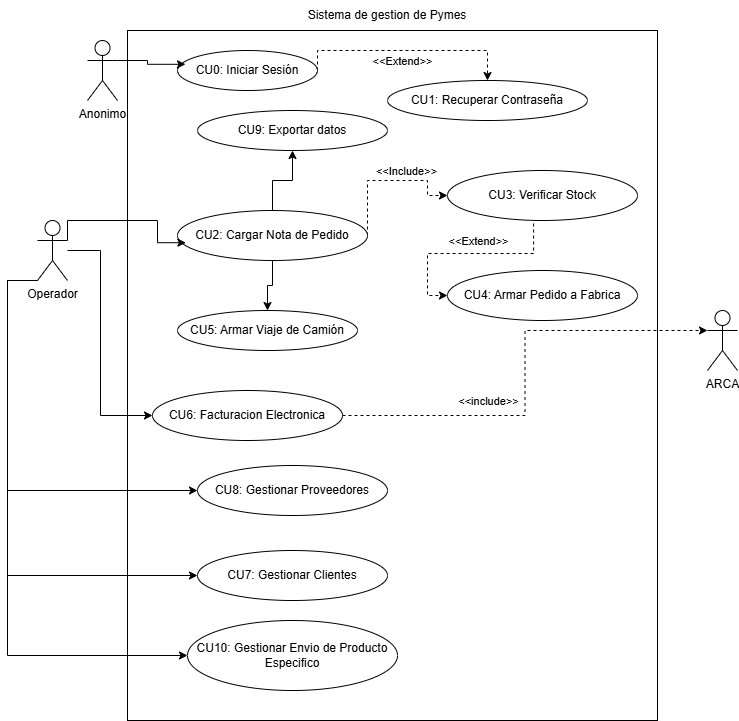

The diagram above was exported from draw.io. Its source (the exported page's mxGraphModel, read from the mxfile embedded in the PNG):
<mxGraphModel dx="1144" dy="731" grid="1" gridSize="10" guides="1" tooltips="1" connect="1" arrows="1" fold="1" page="1" pageScale="1" pageWidth="827" pageHeight="1169" math="0" shadow="0">
  <root>
    <mxCell id="0" />
    <mxCell id="1" parent="0" />
    <mxCell id="duHVGwk1X6hNkw4f5sHh-1" parent="1" style="rounded=0;whiteSpace=wrap;html=1;" value="" vertex="1">
      <mxGeometry height="690" width="530" x="140" y="110" as="geometry" />
    </mxCell>
    <mxCell id="duHVGwk1X6hNkw4f5sHh-2" parent="1" style="text;html=1;whiteSpace=wrap;strokeColor=none;fillColor=none;align=center;verticalAlign=middle;rounded=0;" value="Sistema de gestion de Pymes" vertex="1">
      <mxGeometry height="30" width="340" x="230" y="80" as="geometry" />
    </mxCell>
    <mxCell id="duHVGwk1X6hNkw4f5sHh-23" edge="1" parent="1" source="duHVGwk1X6hNkw4f5sHh-3" style="edgeStyle=orthogonalEdgeStyle;rounded=0;orthogonalLoop=1;jettySize=auto;html=1;entryX=0;entryY=0.5;entryDx=0;entryDy=0;" target="duHVGwk1X6hNkw4f5sHh-17">
      <mxGeometry relative="1" as="geometry">
        <Array as="points">
          <mxPoint x="113" y="330" />
          <mxPoint x="113" y="495" />
        </Array>
      </mxGeometry>
    </mxCell>
    <mxCell id="duHVGwk1X6hNkw4f5sHh-29" edge="1" parent="1" source="duHVGwk1X6hNkw4f5sHh-3" style="edgeStyle=orthogonalEdgeStyle;rounded=0;orthogonalLoop=1;jettySize=auto;html=1;exitX=0;exitY=1;exitDx=0;exitDy=0;exitPerimeter=0;entryX=0;entryY=0.5;entryDx=0;entryDy=0;" target="duHVGwk1X6hNkw4f5sHh-19">
      <mxGeometry relative="1" as="geometry">
        <Array as="points">
          <mxPoint x="20" y="360" />
          <mxPoint x="20" y="570" />
        </Array>
      </mxGeometry>
    </mxCell>
    <mxCell id="duHVGwk1X6hNkw4f5sHh-30" edge="1" parent="1" source="duHVGwk1X6hNkw4f5sHh-3" style="edgeStyle=orthogonalEdgeStyle;rounded=0;orthogonalLoop=1;jettySize=auto;html=1;exitX=0;exitY=1;exitDx=0;exitDy=0;exitPerimeter=0;entryX=0;entryY=0.5;entryDx=0;entryDy=0;" target="duHVGwk1X6hNkw4f5sHh-18">
      <mxGeometry relative="1" as="geometry">
        <Array as="points">
          <mxPoint x="20" y="360" />
          <mxPoint x="20" y="655" />
        </Array>
      </mxGeometry>
    </mxCell>
    <mxCell id="1BnNBHHxU_prEWefEtIv-2" edge="1" parent="1" source="duHVGwk1X6hNkw4f5sHh-3" style="edgeStyle=orthogonalEdgeStyle;rounded=0;orthogonalLoop=1;jettySize=auto;html=1;exitX=0;exitY=1;exitDx=0;exitDy=0;exitPerimeter=0;entryX=0;entryY=0.5;entryDx=0;entryDy=0;" target="1BnNBHHxU_prEWefEtIv-1">
      <mxGeometry relative="1" as="geometry">
        <Array as="points">
          <mxPoint x="20" y="360" />
          <mxPoint x="20" y="735" />
        </Array>
      </mxGeometry>
    </mxCell>
    <mxCell id="duHVGwk1X6hNkw4f5sHh-3" parent="1" style="shape=umlActor;verticalLabelPosition=bottom;verticalAlign=top;html=1;outlineConnect=0;" value="Operador" vertex="1">
      <mxGeometry height="60" width="30" x="50" y="300" as="geometry" />
    </mxCell>
    <mxCell id="duHVGwk1X6hNkw4f5sHh-5" parent="1" style="shape=umlActor;verticalLabelPosition=bottom;verticalAlign=top;html=1;outlineConnect=0;" value="Anonimo&lt;div&gt;&lt;br&gt;&lt;/div&gt;" vertex="1">
      <mxGeometry height="60" width="30" x="100" y="120" as="geometry" />
    </mxCell>
    <mxCell id="duHVGwk1X6hNkw4f5sHh-6" parent="1" style="shape=umlActor;verticalLabelPosition=bottom;verticalAlign=top;html=1;outlineConnect=0;" value="ARCA&lt;div&gt;&lt;br&gt;&lt;/div&gt;" vertex="1">
      <mxGeometry height="60" width="30" x="720" y="390" as="geometry" />
    </mxCell>
    <mxCell id="duHVGwk1X6hNkw4f5sHh-12" edge="1" parent="1" source="duHVGwk1X6hNkw4f5sHh-7" style="edgeStyle=orthogonalEdgeStyle;rounded=0;orthogonalLoop=1;jettySize=auto;html=1;exitX=1;exitY=0.5;exitDx=0;exitDy=0;dashed=1;" target="duHVGwk1X6hNkw4f5sHh-9">
      <mxGeometry relative="1" as="geometry">
        <Array as="points">
          <mxPoint x="330" y="130" />
          <mxPoint x="500" y="130" />
        </Array>
      </mxGeometry>
    </mxCell>
    <mxCell id="duHVGwk1X6hNkw4f5sHh-13" connectable="0" parent="duHVGwk1X6hNkw4f5sHh-12" style="edgeLabel;html=1;align=center;verticalAlign=middle;resizable=0;points=[];" value="&amp;lt;&amp;lt;Extend&amp;gt;&amp;gt;" vertex="1">
      <mxGeometry relative="1" x="-0.0364" y="7" as="geometry">
        <mxPoint x="-2" y="17" as="offset" />
      </mxGeometry>
    </mxCell>
    <mxCell id="duHVGwk1X6hNkw4f5sHh-7" parent="1" style="ellipse;whiteSpace=wrap;html=1;" value="CU0: Iniciar Sesión" vertex="1">
      <mxGeometry height="40" width="140" x="190" y="130" as="geometry" />
    </mxCell>
    <mxCell id="duHVGwk1X6hNkw4f5sHh-9" parent="1" style="ellipse;whiteSpace=wrap;html=1;" value="CU1: Recuperar Contraseña" vertex="1">
      <mxGeometry height="40" width="200" x="400" y="160" as="geometry" />
    </mxCell>
    <mxCell id="duHVGwk1X6hNkw4f5sHh-25" edge="1" parent="1" source="duHVGwk1X6hNkw4f5sHh-10" style="edgeStyle=orthogonalEdgeStyle;rounded=0;orthogonalLoop=1;jettySize=auto;html=1;exitX=0.5;exitY=0;exitDx=0;exitDy=0;entryX=0.5;entryY=1;entryDx=0;entryDy=0;" target="duHVGwk1X6hNkw4f5sHh-20">
      <mxGeometry relative="1" as="geometry" />
    </mxCell>
    <mxCell id="duHVGwk1X6hNkw4f5sHh-27" edge="1" parent="1" source="duHVGwk1X6hNkw4f5sHh-14" style="edgeStyle=orthogonalEdgeStyle;rounded=0;orthogonalLoop=1;jettySize=auto;html=1;exitX=0.453;exitY=0.94;exitDx=0;exitDy=0;entryX=0;entryY=0.5;entryDx=0;entryDy=0;dashed=1;exitPerimeter=0;" target="duHVGwk1X6hNkw4f5sHh-15">
      <mxGeometry relative="1" as="geometry">
        <Array as="points">
          <mxPoint x="546" y="333" />
          <mxPoint x="440" y="333" />
          <mxPoint x="440" y="375" />
        </Array>
      </mxGeometry>
    </mxCell>
    <mxCell id="duHVGwk1X6hNkw4f5sHh-32" connectable="0" parent="duHVGwk1X6hNkw4f5sHh-27" style="edgeLabel;html=1;align=center;verticalAlign=middle;resizable=0;points=[];" value="&amp;lt;&amp;lt;Extend&amp;gt;&amp;gt;" vertex="1">
      <mxGeometry relative="1" x="-0.1267" y="9" as="geometry">
        <mxPoint x="-3" y="-22" as="offset" />
      </mxGeometry>
    </mxCell>
    <mxCell id="duHVGwk1X6hNkw4f5sHh-34" edge="1" parent="1" source="duHVGwk1X6hNkw4f5sHh-10" style="edgeStyle=orthogonalEdgeStyle;rounded=0;orthogonalLoop=1;jettySize=auto;html=1;exitX=1;exitY=0.5;exitDx=0;exitDy=0;entryX=0;entryY=0.5;entryDx=0;entryDy=0;dashed=1;" target="duHVGwk1X6hNkw4f5sHh-14">
      <mxGeometry relative="1" as="geometry">
        <Array as="points">
          <mxPoint x="380" y="260" />
          <mxPoint x="440" y="260" />
          <mxPoint x="440" y="275" />
        </Array>
      </mxGeometry>
    </mxCell>
    <mxCell id="duHVGwk1X6hNkw4f5sHh-35" connectable="0" parent="duHVGwk1X6hNkw4f5sHh-34" style="edgeLabel;html=1;align=center;verticalAlign=middle;resizable=0;points=[];" value="&amp;lt;&amp;lt;Include&amp;gt;&amp;gt;" vertex="1">
      <mxGeometry relative="1" x="0.2067" y="-2" as="geometry">
        <mxPoint x="2" y="-12" as="offset" />
      </mxGeometry>
    </mxCell>
    <mxCell id="duHVGwk1X6hNkw4f5sHh-36" edge="1" parent="1" source="duHVGwk1X6hNkw4f5sHh-10" style="edgeStyle=orthogonalEdgeStyle;rounded=0;orthogonalLoop=1;jettySize=auto;html=1;entryX=0.5;entryY=0;entryDx=0;entryDy=0;" target="duHVGwk1X6hNkw4f5sHh-16">
      <mxGeometry relative="1" as="geometry" />
    </mxCell>
    <mxCell id="duHVGwk1X6hNkw4f5sHh-10" parent="1" style="ellipse;whiteSpace=wrap;html=1;" value="CU2: Cargar Nota de Pedido" vertex="1">
      <mxGeometry height="50" width="190" x="190" y="290" as="geometry" />
    </mxCell>
    <mxCell id="duHVGwk1X6hNkw4f5sHh-11" edge="1" parent="1" source="duHVGwk1X6hNkw4f5sHh-5" style="edgeStyle=orthogonalEdgeStyle;rounded=0;orthogonalLoop=1;jettySize=auto;html=1;exitX=1;exitY=0.3333333333333333;exitDx=0;exitDy=0;exitPerimeter=0;entryX=0.057;entryY=0.345;entryDx=0;entryDy=0;entryPerimeter=0;strokeWidth=1;" target="duHVGwk1X6hNkw4f5sHh-7">
      <mxGeometry relative="1" as="geometry" />
    </mxCell>
    <mxCell id="duHVGwk1X6hNkw4f5sHh-14" parent="1" style="ellipse;whiteSpace=wrap;html=1;" value="CU3: Verificar Stock" vertex="1">
      <mxGeometry height="50" width="190" x="460" y="250" as="geometry" />
    </mxCell>
    <mxCell id="duHVGwk1X6hNkw4f5sHh-15" parent="1" style="ellipse;whiteSpace=wrap;html=1;" value="CU4: Armar Pedido a Fabrica" vertex="1">
      <mxGeometry height="50" width="190" x="460" y="350" as="geometry" />
    </mxCell>
    <mxCell id="duHVGwk1X6hNkw4f5sHh-16" parent="1" style="ellipse;whiteSpace=wrap;html=1;" value="CU5: Armar Viaje de Camión" vertex="1">
      <mxGeometry height="40" width="180" x="190" y="390" as="geometry" />
    </mxCell>
    <mxCell id="duHVGwk1X6hNkw4f5sHh-17" parent="1" style="ellipse;whiteSpace=wrap;html=1;" value="CU6: Facturacion Electronica" vertex="1">
      <mxGeometry height="50" width="190" x="165" y="470" as="geometry" />
    </mxCell>
    <mxCell id="duHVGwk1X6hNkw4f5sHh-18" parent="1" style="ellipse;whiteSpace=wrap;html=1;" value="CU7: Gestionar Clientes" vertex="1">
      <mxGeometry height="50" width="190" x="210" y="630" as="geometry" />
    </mxCell>
    <mxCell id="duHVGwk1X6hNkw4f5sHh-19" parent="1" style="ellipse;whiteSpace=wrap;html=1;" value="CU8: Gestionar Proveedores" vertex="1">
      <mxGeometry height="50" width="190" x="210" y="545" as="geometry" />
    </mxCell>
    <mxCell id="duHVGwk1X6hNkw4f5sHh-20" parent="1" style="ellipse;whiteSpace=wrap;html=1;" value="CU9: Exportar datos" vertex="1">
      <mxGeometry height="40" width="190" x="210" y="190" as="geometry" />
    </mxCell>
    <mxCell id="duHVGwk1X6hNkw4f5sHh-21" edge="1" parent="1" source="duHVGwk1X6hNkw4f5sHh-3" style="edgeStyle=orthogonalEdgeStyle;rounded=0;orthogonalLoop=1;jettySize=auto;html=1;exitX=1;exitY=0.3333333333333333;exitDx=0;exitDy=0;exitPerimeter=0;entryX=0.044;entryY=0.644;entryDx=0;entryDy=0;entryPerimeter=0;" target="duHVGwk1X6hNkw4f5sHh-10">
      <mxGeometry relative="1" as="geometry">
        <Array as="points">
          <mxPoint x="80" y="300" />
          <mxPoint x="170" y="300" />
          <mxPoint x="170" y="322" />
        </Array>
      </mxGeometry>
    </mxCell>
    <mxCell id="duHVGwk1X6hNkw4f5sHh-24" edge="1" parent="1" source="duHVGwk1X6hNkw4f5sHh-17" style="edgeStyle=orthogonalEdgeStyle;rounded=0;orthogonalLoop=1;jettySize=auto;html=1;exitX=1;exitY=0.5;exitDx=0;exitDy=0;entryX=0;entryY=0.3333333333333333;entryDx=0;entryDy=0;entryPerimeter=0;dashed=1;" target="duHVGwk1X6hNkw4f5sHh-6">
      <mxGeometry relative="1" as="geometry" />
    </mxCell>
    <mxCell id="duHVGwk1X6hNkw4f5sHh-31" connectable="0" parent="duHVGwk1X6hNkw4f5sHh-24" style="edgeLabel;html=1;align=center;verticalAlign=middle;resizable=0;points=[];" value="&amp;lt;&amp;lt;include&amp;gt;&amp;gt;" vertex="1">
      <mxGeometry relative="1" x="-0.4978" as="geometry">
        <mxPoint x="32" y="-15" as="offset" />
      </mxGeometry>
    </mxCell>
    <mxCell id="1BnNBHHxU_prEWefEtIv-1" parent="1" style="ellipse;whiteSpace=wrap;html=1;" value="CU10: Gestionar Envio de Producto Especifico" vertex="1">
      <mxGeometry height="70" width="210" x="200" y="700" as="geometry" />
    </mxCell>
  </root>
</mxGraphModel>